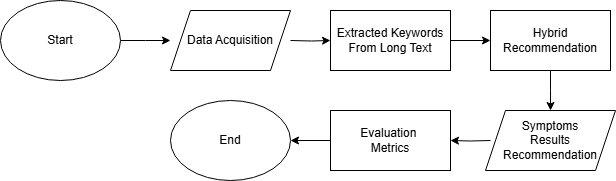

The diagram above was exported from draw.io. Its source (the exported page's mxGraphModel, read from the mxfile embedded in the PNG):
<mxGraphModel dx="1050" dy="565" grid="1" gridSize="10" guides="1" tooltips="1" connect="1" arrows="1" fold="1" page="1" pageScale="1" pageWidth="850" pageHeight="1100" math="0" shadow="0">
  <root>
    <mxCell id="0" />
    <mxCell id="1" parent="0" />
    <mxCell id="nG7WIe8WdEmHO9F5ahml-8" value="" style="edgeStyle=orthogonalEdgeStyle;rounded=0;orthogonalLoop=1;jettySize=auto;html=1;" parent="1" source="nG7WIe8WdEmHO9F5ahml-1" edge="1">
      <mxGeometry relative="1" as="geometry">
        <mxPoint x="200" y="90" as="targetPoint" />
      </mxGeometry>
    </mxCell>
    <mxCell id="nG7WIe8WdEmHO9F5ahml-1" value="Start" style="ellipse;whiteSpace=wrap;html=1;" parent="1" vertex="1">
      <mxGeometry x="30" y="50" width="120" height="80" as="geometry" />
    </mxCell>
    <mxCell id="nG7WIe8WdEmHO9F5ahml-9" value="" style="edgeStyle=orthogonalEdgeStyle;rounded=0;orthogonalLoop=1;jettySize=auto;html=1;" parent="1" target="nG7WIe8WdEmHO9F5ahml-3" edge="1">
      <mxGeometry relative="1" as="geometry">
        <mxPoint x="320" y="90" as="sourcePoint" />
      </mxGeometry>
    </mxCell>
    <mxCell id="nG7WIe8WdEmHO9F5ahml-10" value="" style="edgeStyle=orthogonalEdgeStyle;rounded=0;orthogonalLoop=1;jettySize=auto;html=1;" parent="1" source="nG7WIe8WdEmHO9F5ahml-3" target="nG7WIe8WdEmHO9F5ahml-4" edge="1">
      <mxGeometry relative="1" as="geometry" />
    </mxCell>
    <mxCell id="nG7WIe8WdEmHO9F5ahml-3" value="Extracted Keywords From Long Text" style="rounded=0;whiteSpace=wrap;html=1;" parent="1" vertex="1">
      <mxGeometry x="360" y="60" width="120" height="60" as="geometry" />
    </mxCell>
    <mxCell id="nG7WIe8WdEmHO9F5ahml-11" value="" style="edgeStyle=orthogonalEdgeStyle;rounded=0;orthogonalLoop=1;jettySize=auto;html=1;" parent="1" source="nG7WIe8WdEmHO9F5ahml-4" edge="1">
      <mxGeometry relative="1" as="geometry">
        <mxPoint x="580" y="160" as="targetPoint" />
      </mxGeometry>
    </mxCell>
    <mxCell id="nG7WIe8WdEmHO9F5ahml-4" value="Hybrid Recommendation" style="rounded=0;whiteSpace=wrap;html=1;" parent="1" vertex="1">
      <mxGeometry x="520" y="60" width="120" height="60" as="geometry" />
    </mxCell>
    <mxCell id="nG7WIe8WdEmHO9F5ahml-12" value="" style="edgeStyle=orthogonalEdgeStyle;rounded=0;orthogonalLoop=1;jettySize=auto;html=1;" parent="1" target="nG7WIe8WdEmHO9F5ahml-6" edge="1">
      <mxGeometry relative="1" as="geometry">
        <mxPoint x="520" y="190" as="sourcePoint" />
      </mxGeometry>
    </mxCell>
    <mxCell id="nG7WIe8WdEmHO9F5ahml-13" value="" style="edgeStyle=orthogonalEdgeStyle;rounded=0;orthogonalLoop=1;jettySize=auto;html=1;" parent="1" source="nG7WIe8WdEmHO9F5ahml-6" target="nG7WIe8WdEmHO9F5ahml-7" edge="1">
      <mxGeometry relative="1" as="geometry" />
    </mxCell>
    <mxCell id="nG7WIe8WdEmHO9F5ahml-6" value="Evaluation&amp;nbsp;&lt;div&gt;Metrics&lt;/div&gt;" style="rounded=0;whiteSpace=wrap;html=1;" parent="1" vertex="1">
      <mxGeometry x="360" y="160" width="120" height="60" as="geometry" />
    </mxCell>
    <mxCell id="nG7WIe8WdEmHO9F5ahml-7" value="End" style="ellipse;whiteSpace=wrap;html=1;" parent="1" vertex="1">
      <mxGeometry x="200" y="150" width="120" height="80" as="geometry" />
    </mxCell>
    <mxCell id="x2KtryuxV_2I5rxVtqB0-1" value="Symptoms&lt;div&gt;Results&lt;/div&gt;&lt;div&gt;Recommendation&lt;/div&gt;" style="shape=parallelogram;perimeter=parallelogramPerimeter;whiteSpace=wrap;html=1;fixedSize=1;" vertex="1" parent="1">
      <mxGeometry x="515" y="160" width="130" height="60" as="geometry" />
    </mxCell>
    <mxCell id="x2KtryuxV_2I5rxVtqB0-2" value="Data Acquisition" style="shape=parallelogram;perimeter=parallelogramPerimeter;whiteSpace=wrap;html=1;fixedSize=1;" vertex="1" parent="1">
      <mxGeometry x="200" y="60" width="120" height="60" as="geometry" />
    </mxCell>
  </root>
</mxGraphModel>